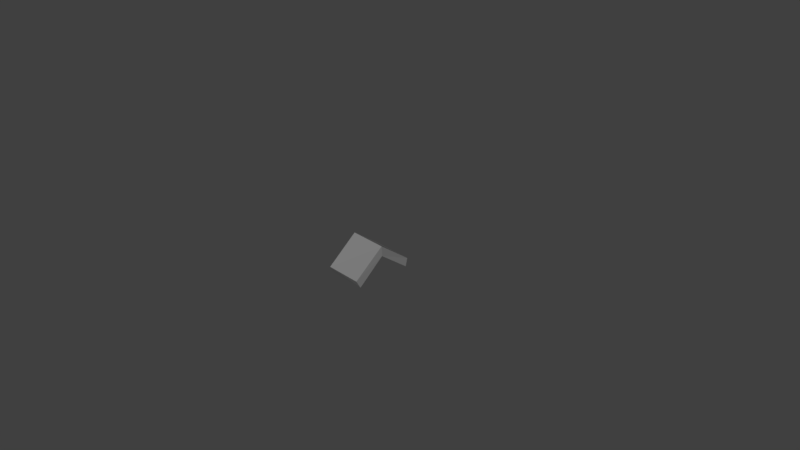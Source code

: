 # Source: Roof_stone_center.blend  (saved by Blender 2.79.0; exported with 4.5.12 LTS)
import bpy
from mathutils import Matrix  # noqa: F401  (used for matrix-valued properties, if any)

bpy.ops.wm.read_factory_settings(use_empty=True)
scene = bpy.context.scene
scene.name = 'Scene'

# ---- collections
col_collection_1 = bpy.data.collections.new('Collection 1'); scene.collection.children.link(col_collection_1)

# ---- materials (node trees are filled in below, after node groups)
mat_m_church_roof_stones = bpy.data.materials.new('M_Church_roof_stones')
mat_m_church_roof_stones.alpha_threshold = 0.0
mat_m_church_roof_stones.diffuse_color = (0.2159, 0.2159, 0.2159, 1.0)
mat_m_church_roof_stones.roughness = 0.5

# ---- material node trees
mat_m_church_roof_stones.use_nodes = True; mat_m_church_roof_stones.node_tree.nodes.clear()
_N = mat_m_church_roof_stones.node_tree.nodes; _L = mat_m_church_roof_stones.node_tree.links
n0 = _N.new('ShaderNodeOutputMaterial'); n0.name = 'Material Output'; n0.location = (1200, 880)
n0.label = 'Material Out'
n1 = _N.new('ShaderNodeAddShader'); n1.name = 'Add Shader'; n1.location = (1000, 880)
n1.label = 'Shader Add Refl'
n2 = _N.new('ShaderNodeAddShader'); n2.name = 'Add Shader.001'; n2.location = (800, 880)
n2.label = 'Shader Add Spec'
n3 = _N.new('ShaderNodeBsdfRefraction'); n3.name = 'Refraction BSDF'; n3.location = (1200, 220)
n3.label = 'Refl BSDF'
n3.mute = True
n4 = _N.new('ShaderNodeMix'); n4.name = 'Mix'; n4.location = (1000, 220)
n4.label = 'Mix Color/Refl'
n4.data_type = 'RGBA'
n4.blend_type = 'MULTIPLY'
n4.inputs[0].default_value = 1.0
n4.inputs[6].default_value = (1.0, 1.0, 1.0, 1.0)
n4.inputs[7].default_value = (0.0, 0.0, 0.0, 0.0)
n5 = _N.new('ShaderNodeMixShader'); n5.name = 'Mix Shader'; n5.location = (600, 880)
n5.label = 'Shader Mix Alpha'
n6 = _N.new('ShaderNodeBsdfTransparent'); n6.name = 'Transparent BSDF'; n6.location = (400, 880)
n6.label = 'Alpha BSDF'
n6.mute = True
n7 = _N.new('ShaderNodeMix'); n7.name = 'Mix.001'; n7.location = (200, 1100)
n7.label = 'Mix Color/Alpha'
n7.data_type = 'RGBA'
n7.blend_type = 'MULTIPLY'
n7.inputs[0].default_value = 1.0
n7.inputs[6].default_value = (1.0, 1.0, 1.0, 1.0)
n7.inputs[7].default_value = (1.0, 1.0, 1.0, 1.0)
n8 = _N.new('ShaderNodeBsdfDiffuse'); n8.name = 'Diffuse BSDF'; n8.location = (400, 660)
n8.label = 'Diff BSDF'
n9 = _N.new('ShaderNodeMix'); n9.name = 'Mix.002'; n9.location = (200, 660)
n9.label = 'Mix Color/Diffuse'
n9.data_type = 'RGBA'
n9.blend_type = 'MULTIPLY'
n9.inputs[0].default_value = 1.0
n9.inputs[6].default_value = (0.2159, 0.2159, 0.2159, 1.0)
n9.inputs[7].default_value = (1.0, 1.0, 1.0, 1.0)
n10 = _N.new('ShaderNodeBsdfAnisotropic'); n10.name = 'Glossy BSDF'; n10.location = (400, 220)
n10.label = 'Spec BSDF'
n10.distribution = 'GGX'
n11 = _N.new('ShaderNodeMix'); n11.name = 'Mix.003'; n11.location = (200, 220)
n11.label = 'Mix Color/Spec'
n11.data_type = 'RGBA'
n11.blend_type = 'MULTIPLY'
n11.inputs[0].default_value = 1.0
n11.inputs[6].default_value = (0.1, 0.1, 0.1, 1.0)
n11.inputs[7].default_value = (0.0, 0.0, 0.0, 1.0)
n12 = _N.new('ShaderNodeMix'); n12.name = 'Mix.004'; n12.location = (200, 0)
n12.label = 'Mix Color/Hardness'
n12.data_type = 'RGBA'
n12.blend_type = 'MULTIPLY'
n12.inputs[0].default_value = 1.0
n12.inputs[6].default_value = (3.95, 3.95, 3.95, 3.95)
n12.inputs[7].default_value = (1.0, 1.0, 1.0, 1.0)
n13 = _N.new('ShaderNodeNormalMap'); n13.name = 'Normal Map'; n13.location = (200, 440)
n13.label = 'Normal/Map'
n13.mute = True
n14 = _N.new('ShaderNodeMix'); n14.name = 'Mix.005'; n14.location = (1000, 660)
n14.label = 'Bump/Map'
n14.mute = True
n14.data_type = 'RGBA'
n14.blend_type = 'MULTIPLY'
n14.inputs[0].default_value = 1.0
n14.inputs[6].default_value = (1.0, 1.0, 1.0, 1.0)
n14.inputs[7].default_value = (0.0, 0.0, 0.0, 1.0)
n15 = _N.new('ShaderNodeTexCoord'); n15.name = 'Texture Coordinate'; n15.location = (-600, 660)
n15.label = 'Texture Coords'
n16 = _N.new('ShaderNodeDisplacement'); n16.name = 'Displacement'; n16.location = (0, 0)
n16.inputs[1].default_value = 0.0
n16.inputs[2].default_value = 0.1
n17 = _N.new('ShaderNodeMath'); n17.name = 'Math'; n17.location = (0, 0)
n17.operation = 'POWER'
_L.new(n1.outputs[0], n0.inputs[0])
_L.new(n2.outputs[0], n1.inputs[0])
_L.new(n3.outputs[0], n1.inputs[1])
_L.new(n4.outputs[2], n3.inputs[0])
_L.new(n5.outputs[0], n2.inputs[0])
_L.new(n6.outputs[0], n5.inputs[1])
_L.new(n7.outputs[2], n5.inputs[0])
_L.new(n8.outputs[0], n5.inputs[2])
_L.new(n9.outputs[2], n8.inputs[0])
_L.new(n10.outputs[0], n2.inputs[1])
_L.new(n11.outputs[2], n10.inputs[0])
_L.new(n13.outputs[0], n8.inputs[2])
_L.new(n13.outputs[0], n10.inputs[4])
_L.new(n13.outputs[0], n3.inputs[3])
_L.new(n14.outputs[2], n16.inputs[0])
_L.new(n16.outputs[0], n0.inputs[2])
_L.new(n12.outputs[2], n17.inputs[0])
_L.new(n17.outputs[0], n10.inputs[1])
n0.is_active_output = True

# ---- world
world_world = bpy.data.worlds.new('World'); scene.world = world_world
world_world.color = (0.05088, 0.05088, 0.05088)
world_world.use_sun_shadow = False
world_world.sun_shadow_jitter_overblur = 0.0
world_world.cycles.sampling_method = 'MANUAL'

# ---- cameras
cam_camera = bpy.data.cameras.new('Camera')
cam_camera.clip_end = 100.0
cam_camera.lens = 35.0
cam_camera.sensor_width = 32.0
cam_camera.sensor_height = 18.0
cam_camera.ortho_scale = 7.314
cam_camera.dof.focus_distance = 0.0

# ---- meshes
me_untitled = bpy.data.meshes.new('Untitled')
me_untitled.from_pydata([(-24.14, -45.4, -11.57), (27.38, -39.18, -22.92), (26.52, -45.03, -12.27), (26.9, -2.012, 8.05), (-24.8, -2.74, 22.5), (-12.08, 22.4, 5.157), (-27.39, 40.0, -20.17), (-24.83, 45.87, -13.7), (27.59, 38.6, -21.97), (24.72, 44.1, -12.9), (-26.52, -38.87, -22.24), (25.66, -1.512, 21.17), (-26.38, -2.408, 8.137)], [], [(1, 3, 2), (4, 10, 0), (4, 12, 10), (9, 5, 4), (12, 4, 6), (9, 7, 5), (8, 9, 3), (12, 6, 8), (8, 3, 12), (10, 1, 0), (0, 1, 2), (2, 11, 0), (11, 2, 3), (0, 11, 4), (4, 11, 9), (7, 4, 5), (6, 4, 7), (7, 9, 6), (8, 6, 9), (3, 9, 11), (10, 12, 1), (1, 12, 3)])
_uv = me_untitled.uv_layers.new(name='UVmap_0')
_uv.uv.foreach_set('vector', [0.405, 0.1279, 0.3514, 0.1274, 0.4027, 0.1157, 0.3421, 0.06024, 0.4033, 0.04639, 0.401, 0.06041, 0.3421, 0.06024, 0.3503, 0.04736, 0.4033, 0.04639, 0.2783, 0.1147, 0.3072, 0.07528, 0.3421, 0.06024, 0.3301, 0.04736, 0.3405, 0.06001, 0.2743, 0.05409, 0.2783, 0.1147, 0.2729, 0.06394, 0.3072, 0.07528, 0.2751, 0.1304, 0.2783, 0.1147, 0.333, 0.1294, 0.2604, 0.0249, 0.262, 0.001953, 0.2849, 0.001953, 0.2849, 0.001953, 0.2844, 0.02495, 0.2604, 0.0249, 0.416, 0.05713, 0.4182, 0.1162, 0.401, 0.06041, 0.401, 0.06041, 0.4182, 0.1162, 0.4027, 0.1157, 0.4027, 0.1157, 0.342, 0.1158, 0.401, 0.06041, 0.342, 0.1158, 0.4027, 0.1157, 0.3514, 0.1274, 0.401, 0.06041, 0.342, 0.1158, 0.3421, 0.06024, 0.3421, 0.06024, 0.342, 0.1158, 0.2783, 0.1147, 0.2729, 0.06394, 0.3421, 0.06024, 0.3072, 0.07528, 0.2743, 0.05409, 0.3405, 0.06001, 0.2729, 0.06394, 0.2729, 0.06394, 0.2783, 0.1147, 0.2598, 0.06641, 0.2661, 0.1226, 0.2598, 0.06641, 0.2783, 0.1147, 0.333, 0.1294, 0.2783, 0.1147, 0.3403, 0.1163, 0.2605, 0.04639, 0.2604, 0.0249, 0.2847, 0.04688, 0.2847, 0.04688, 0.2604, 0.0249, 0.2844, 0.02495])
_uv.active_render = True
_uv = me_untitled.uv_layers.new(name='LightMapUV')
_uv.uv.foreach_set('vector', [0.9102, 0.9784, 0.5778, 0.9737, 0.896, 0.9012, 0.5194, 0.5576, 0.8994, 0.4707, 0.8856, 0.5588, 0.5194, 0.5576, 0.5703, 0.4756, 0.8994, 0.4707, 0.1242, 0.8943, 0.3025, 0.6508, 0.5099, 0.5562, 0.4451, 0.4756, 0.5099, 0.5562, 0.0982, 0.5186, 0.1242, 0.8943, 0.09063, 0.5804, 0.3025, 0.6508, 0.1036, 0.9922, 0.1242, 0.8943, 0.4639, 0.987, 0.3926, 0.01191, 0.8027, 0.0376, 0.7983, 0.4453, 0.7983, 0.4453, 0.3918, 0.4375, 0.3926, 0.01191, 0.9785, 0.5369, 0.9917, 0.9055, 0.8856, 0.5588, 0.8856, 0.5588, 0.9917, 0.9055, 0.896, 0.9012, 0.896, 0.9012, 0.5086, 0.9055, 0.8856, 0.5588, 0.5193, 0.9019, 0.896, 0.9012, 0.5778, 0.9737, 0.8856, 0.5588, 0.5086, 0.9055, 0.5099, 0.5562, 0.5099, 0.5562, 0.5086, 0.9055, 0.1242, 0.8943, 0.09063, 0.5804, 0.5099, 0.5562, 0.3025, 0.6508, 0.0982, 0.5186, 0.5099, 0.5562, 0.09063, 0.5804, 0.09063, 0.5804, 0.1242, 0.8943, 0.007812, 0.5942, 0.04855, 0.944, 0.007812, 0.5942, 0.1242, 0.8943, 0.4639, 0.987, 0.1242, 0.8943, 0.5086, 0.9055, 0.01132, 0.01221, 0.3926, 0.01191, 0.007812, 0.4419, 0.007812, 0.4419, 0.3926, 0.01191, 0.3918, 0.4375])
me_untitled.materials.append(mat_m_church_roof_stones)
me_untitled.use_remesh_preserve_volume = False
me_untitled.use_remesh_preserve_attributes = False
me_untitled.use_mirror_vertex_groups = False
me_untitled.update()
me_untitled.normals_split_custom_set([tuple(v) for v in zip(*[iter([0.9975, -0.0373, 0.06009, 0.9975, -0.0373, 0.06009, 0.9975, -0.0373, 0.06009, -0.9816, -0.1282, 0.1412, -0.9816, -0.1282, 0.1412, -0.9816, -0.1282, 0.1412, -0.9906, -0.08502, 0.1067, -0.9906, -0.08502, 0.1067, -0.9906, -0.08502, 0.1067, 0.1005, 0.5301, 0.842, 0.1005, 0.5301, 0.842, 0.1005, 0.5301, 0.842, -0.9927, 0.04983, 0.1101, -0.9927, 0.04983, 0.1101, -0.9927, 0.04983, 0.1101, 0.009906, 0.6296, 0.7769, 0.009906, 0.6296, 0.7769, 0.009906, 0.6296, 0.7769, 0.9653, 0.1445, 0.2175, 0.9653, 0.1445, 0.2175, 0.9653, 0.1445, 0.2175, -0.04125, -0.5554, -0.8306, -0.04125, -0.5554, -0.8306, -0.04125, -0.5554, -0.8306, 0.003104, -0.5944, -0.8042, 0.003104, -0.5944, -0.8042, 0.003104, -0.5944, -0.8042, -0.0115, -0.854, -0.5202, -0.0115, -0.854, -0.5202, -0.0115, -0.854, -0.5202, -0.0002427, -0.8765, -0.4814, -0.0002427, -0.8765, -0.4814, -0.0002427, -0.8765, -0.4814, 0.0154, -0.609, 0.793, 0.0154, -0.609, 0.793, 0.0154, -0.609, 0.793, 0.9939, -0.05435, 0.09626, 0.9939, -0.05435, 0.09626, 0.9939, -0.05435, 0.09626, 0.03575, -0.6233, 0.7812, 0.03575, -0.6233, 0.7812, 0.03575, -0.6233, 0.7812, 0.006523, 0.5986, 0.8011, 0.006523, 0.5986, 0.8011, 0.006523, 0.5986, 0.8011, -0.0864, 0.5951, 0.799, -0.0864, 0.5951, 0.799, -0.0864, 0.5951, 0.799, -0.9591, 0.1687, 0.2271, -0.9591, 0.1687, 0.2271, -0.9591, 0.1687, 0.2271, 0.03714, 0.7325, -0.6797, 0.03714, 0.7325, -0.6797, 0.03714, 0.7325, -0.6797, 0.004805, 0.8557, -0.5174, 0.004805, 0.8557, -0.5174, 0.004805, 0.8557, -0.5174, 0.992, 0.08817, 0.09065, 0.992, 0.08817, 0.09065, 0.992, 0.08817, 0.09065, -0.00593, 0.6401, -0.7682, -0.00593, 0.6401, -0.7682, -0.00593, 0.6401, -0.7682, -0.006011, 0.6401, -0.7683, -0.006011, 0.6401, -0.7683, -0.006011, 0.6401, -0.7683])] * 3)])

# ---- objects
ob_roof_stone_center = bpy.data.objects.new('roof_stone_center', None)
ob_roof_stone_center_lod0 = bpy.data.objects.new('roof_stone_center_LOD0', me_untitled)
ob_camera = bpy.data.objects.new('Camera', cam_camera)

# ---- transforms, parenting, visibility, modifiers, constraints
ob_roof_stone_center.location = (0.002707, 0.03008, 0.03499)
ob_roof_stone_center.scale = (0.0254, 0.0254, 0.0254)
ob_roof_stone_center.empty_image_offset = (0.0, 0.0)
ob_roof_stone_center.color = (0.8, 0.8, 0.8, 1.0)
ob_roof_stone_center.lineart.crease_threshold = 0.0
ob_roof_stone_center_lod0.parent = ob_roof_stone_center
ob_roof_stone_center_lod0.location = (-0.1066, -1.184, -1.378)
ob_roof_stone_center_lod0.scale = (0.3937, 0.3937, 0.3937)
ob_roof_stone_center_lod0.color = (0.8, 0.8, 0.8, 1.0)
ob_roof_stone_center_lod0.lineart.crease_threshold = 0.0
ob_camera.location = (7.481, -6.508, 5.344)
ob_camera.rotation_euler = (1.109, 0.0, 0.8149)
ob_camera.lock_rotations_4d = False
ob_camera.empty_display_type = 'ARROWS'
ob_camera.color = (0.0, 0.0, 0.0, 0.0)
ob_camera.display_type = 'WIRE'
ob_camera.lineart.crease_threshold = 0.0

# ---- collection membership
col_collection_1.objects.link(ob_roof_stone_center)
col_collection_1.objects.link(ob_roof_stone_center_lod0)
col_collection_1.objects.link(ob_camera)

# ---- scene / render settings (as saved in the file)
scene.camera = ob_camera
scene.frame_start = 1; scene.frame_end = 250; scene.frame_set(1)
scene.render.engine = 'CYCLES'
scene.render.resolution_percentage = 50
scene.render.fps = 30
scene.render.dither_intensity = 0.0
scene.cycles.use_denoising = False
scene.cycles.samples = 128
scene.cycles.sampling_pattern = 'TABULATED_SOBOL'
scene.cycles.use_adaptive_sampling = False
scene.cycles.use_light_tree = False
scene.cycles.blur_glossy = 0.0
scene.cycles.sample_clamp_indirect = 0.0
scene.view_settings.view_transform = 'Standard'
bpy.context.view_layer.update()

# ---- added for rendering (the .blend has no usable light): sun
light_auto_sun = bpy.data.lights.new('AutoSun', 'SUN')
light_auto_sun.energy = 3.0
light_auto_sun.angle = 0.0523599
ob_auto_sun = bpy.data.objects.new('AutoSun', light_auto_sun)
scene.collection.objects.link(ob_auto_sun)
ob_auto_sun.rotation_euler = (0.872665, 0.174533, 0.523599)
bpy.context.view_layer.update()
